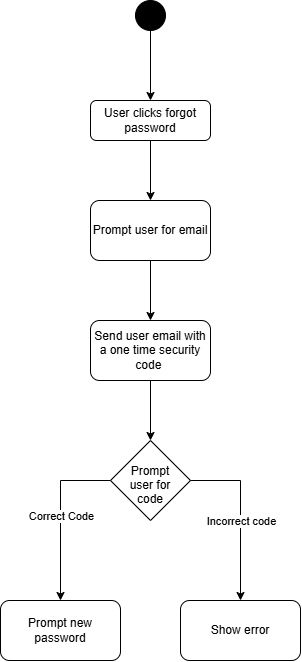

The diagram above was exported from draw.io. Its source (the exported page's mxGraphModel, read from the mxfile embedded in the PNG):
<mxGraphModel dx="1704" dy="2064" grid="1" gridSize="10" guides="1" tooltips="1" connect="1" arrows="1" fold="1" page="1" pageScale="1" pageWidth="827" pageHeight="1169" math="0" shadow="0">
  <root>
    <mxCell id="WIyWlLk6GJQsqaUBKTNV-0" />
    <mxCell id="WIyWlLk6GJQsqaUBKTNV-1" parent="WIyWlLk6GJQsqaUBKTNV-0" />
    <mxCell id="WIyWlLk6GJQsqaUBKTNV-3" parent="WIyWlLk6GJQsqaUBKTNV-1" style="rounded=1;whiteSpace=wrap;html=1;fontSize=12;glass=0;strokeWidth=1;shadow=0;" value="User clicks forgot password" vertex="1">
      <mxGeometry height="40" width="120" x="160" y="80" as="geometry" />
    </mxCell>
    <mxCell id="HqNeCstodwaa245fIqCI-0" parent="WIyWlLk6GJQsqaUBKTNV-1" style="ellipse;whiteSpace=wrap;html=1;shapeInside=1;aspect=fixed;fillColor=#000000;" value="" vertex="1">
      <mxGeometry height="30" width="30" x="205" y="-20" as="geometry" />
    </mxCell>
    <mxCell id="HqNeCstodwaa245fIqCI-2" edge="1" parent="WIyWlLk6GJQsqaUBKTNV-1" source="HqNeCstodwaa245fIqCI-0" style="endArrow=classic;html=1;rounded=0;exitX=0.5;exitY=1;exitDx=0;exitDy=0;" target="WIyWlLk6GJQsqaUBKTNV-3" value="">
      <mxGeometry height="50" relative="1" width="50" as="geometry">
        <mxPoint x="450" y="320" as="sourcePoint" />
        <mxPoint x="500" y="270" as="targetPoint" />
      </mxGeometry>
    </mxCell>
    <mxCell id="HqNeCstodwaa245fIqCI-3" edge="1" parent="WIyWlLk6GJQsqaUBKTNV-1" source="WIyWlLk6GJQsqaUBKTNV-3" style="endArrow=classic;html=1;rounded=0;exitX=0.5;exitY=1;exitDx=0;exitDy=0;" value="">
      <mxGeometry height="50" relative="1" width="50" as="geometry">
        <mxPoint x="10" y="260" as="sourcePoint" />
        <mxPoint x="220" y="180" as="targetPoint" />
      </mxGeometry>
    </mxCell>
    <mxCell id="HqNeCstodwaa245fIqCI-4" parent="WIyWlLk6GJQsqaUBKTNV-1" style="rounded=1;whiteSpace=wrap;html=1;roundedPerimeter=1;" value="Prompt user for email" vertex="1">
      <mxGeometry height="60" width="120" x="160" y="180" as="geometry" />
    </mxCell>
    <mxCell id="HqNeCstodwaa245fIqCI-5" edge="1" parent="WIyWlLk6GJQsqaUBKTNV-1" source="HqNeCstodwaa245fIqCI-4" style="endArrow=classic;html=1;rounded=0;exitX=0.5;exitY=1;exitDx=0;exitDy=0;" value="">
      <mxGeometry height="50" relative="1" width="50" as="geometry">
        <mxPoint x="240" y="390" as="sourcePoint" />
        <mxPoint x="220" y="300" as="targetPoint" />
      </mxGeometry>
    </mxCell>
    <mxCell id="HqNeCstodwaa245fIqCI-6" parent="WIyWlLk6GJQsqaUBKTNV-1" style="rounded=1;whiteSpace=wrap;html=1;roundedPerimeter=1;" value="Send user email with a one time security code&amp;nbsp;" vertex="1">
      <mxGeometry height="60" width="120" x="160" y="300" as="geometry" />
    </mxCell>
    <mxCell id="HqNeCstodwaa245fIqCI-8" edge="1" parent="WIyWlLk6GJQsqaUBKTNV-1" source="HqNeCstodwaa245fIqCI-6" style="endArrow=classic;html=1;rounded=0;exitX=0.5;exitY=1;exitDx=0;exitDy=0;entryX=0.5;entryY=0;entryDx=0;entryDy=0;" value="">
      <mxGeometry height="50" relative="1" width="50" as="geometry">
        <mxPoint x="190" y="350" as="sourcePoint" />
        <mxPoint x="220.00000000000023" y="420" as="targetPoint" />
      </mxGeometry>
    </mxCell>
    <mxCell id="HqNeCstodwaa245fIqCI-9" parent="WIyWlLk6GJQsqaUBKTNV-1" style="rhombus;whiteSpace=wrap;html=1;shapeInside=1;" value="Prompt user for code" vertex="1">
      <mxGeometry height="80" width="80" x="180" y="420" as="geometry" />
    </mxCell>
    <mxCell id="HqNeCstodwaa245fIqCI-10" edge="1" parent="WIyWlLk6GJQsqaUBKTNV-1" source="HqNeCstodwaa245fIqCI-9" style="endArrow=classic;html=1;rounded=0;exitX=0;exitY=0.5;exitDx=0;exitDy=0;edgeStyle=orthogonalEdgeStyle;" value="">
      <mxGeometry relative="1" as="geometry">
        <mxPoint x="260" y="590" as="sourcePoint" />
        <mxPoint x="130" y="580" as="targetPoint" />
      </mxGeometry>
    </mxCell>
    <mxCell id="HqNeCstodwaa245fIqCI-11" connectable="0" parent="HqNeCstodwaa245fIqCI-10" style="edgeLabel;resizable=0;html=1;;align=center;verticalAlign=middle;" value="Correct Code" vertex="1">
      <mxGeometry relative="1" as="geometry" />
    </mxCell>
    <mxCell id="HqNeCstodwaa245fIqCI-12" edge="1" parent="WIyWlLk6GJQsqaUBKTNV-1" style="endArrow=classic;html=1;rounded=0;exitX=1;exitY=0.5;exitDx=0;exitDy=0;edgeStyle=orthogonalEdgeStyle;" value="">
      <mxGeometry relative="1" x="0.1059" as="geometry">
        <Array as="points">
          <mxPoint x="310" y="460" />
          <mxPoint x="310" y="580" />
        </Array>
        <mxPoint x="260" y="460" as="sourcePoint" />
        <mxPoint x="310" y="580" as="targetPoint" />
      </mxGeometry>
    </mxCell>
    <mxCell id="HqNeCstodwaa245fIqCI-13" connectable="0" parent="HqNeCstodwaa245fIqCI-12" style="edgeLabel;resizable=0;html=1;;align=center;verticalAlign=middle;" value="Incorrect code" vertex="1">
      <mxGeometry relative="1" x="0.1059" as="geometry">
        <mxPoint y="-4" as="offset" />
      </mxGeometry>
    </mxCell>
    <mxCell id="HqNeCstodwaa245fIqCI-14" parent="WIyWlLk6GJQsqaUBKTNV-1" style="rounded=1;whiteSpace=wrap;html=1;roundedPerimeter=1;" value="Prompt new password" vertex="1">
      <mxGeometry height="60" width="120" x="70" y="580" as="geometry" />
    </mxCell>
    <mxCell id="HqNeCstodwaa245fIqCI-15" parent="WIyWlLk6GJQsqaUBKTNV-1" style="rounded=1;whiteSpace=wrap;html=1;roundedPerimeter=1;" value="Show error" vertex="1">
      <mxGeometry height="60" width="120" x="250" y="580" as="geometry" />
    </mxCell>
  </root>
</mxGraphModel>